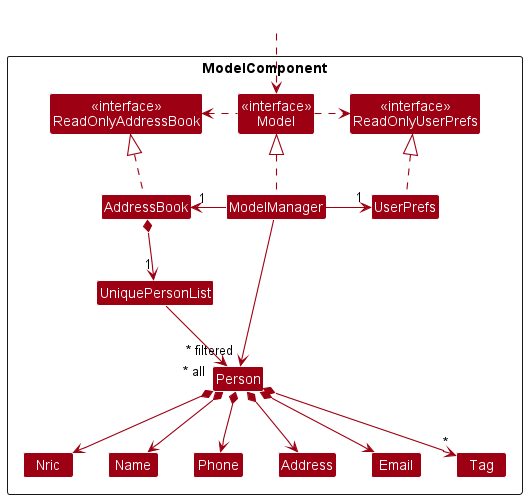

The diagram above was rendered by PlantUML. Its source (embedded in the PNG):
@startuml
!include style.puml
skinparam arrowThickness 1.1
skinparam arrowColor MODEL_COLOR
skinparam classBackgroundColor MODEL_COLOR

Package ModelComponent <<Rectangle>>{
Class "<<interface>>\nReadOnlyAddressBook" as ReadOnlyAddressBook
Class "<<interface>>\nReadOnlyUserPrefs" as ReadOnlyUserPrefs
Class "<<interface>>\nModel" as Model
Class AddressBook
Class ModelManager
Class UserPrefs

Class UniquePersonList
Class Person
Class Address
Class Email
Class Name
Class Nric
Class Phone
Class Tag

}

Class HiddenOutside #FFFFFF
HiddenOutside ..> Model

AddressBook .up.|> ReadOnlyAddressBook

ModelManager .up.|> Model
Model .right.> ReadOnlyUserPrefs
Model .left.> ReadOnlyAddressBook
ModelManager -left-> "1" AddressBook
ModelManager -right-> "1" UserPrefs
UserPrefs .up.|> ReadOnlyUserPrefs

AddressBook *--> "1" UniquePersonList
UniquePersonList --> "~* all" Person
Person *--> Nric
Person *--> Name
Person *--> Phone
Person *--> Email
Person *--> Address
Person *--> "*" Tag

Nric -[hidden]right-> Name
Name -[hidden]right-> Phone
Phone -[hidden]right-> Address
Address -[hidden]right-> Email

ModelManager -->"~* filtered" Person
@enduml